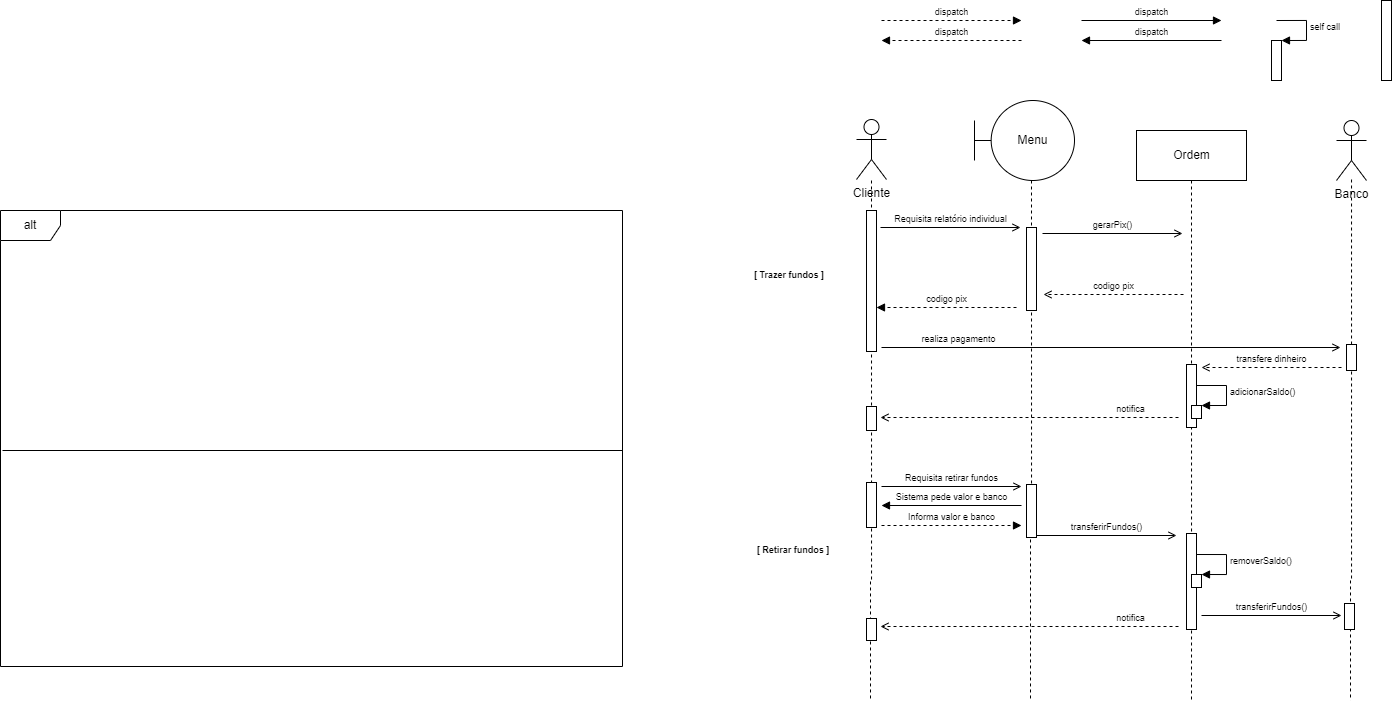

The diagram above was exported from draw.io. Its source (the exported page's mxGraphModel, read from the mxfile embedded in the PNG):
<mxGraphModel dx="1608" dy="443" grid="1" gridSize="10" guides="1" tooltips="1" connect="1" arrows="1" fold="1" page="1" pageScale="1" pageWidth="827" pageHeight="1169" math="0" shadow="0">
  <root>
    <mxCell id="0" />
    <mxCell id="uargvxCBXcEdLmsPK4Fz-19" value="Frames" style="" parent="0" />
    <mxCell id="I_AUkwb4ZW0DI5X3rC-f-4" value="alt" style="shape=umlFrame;whiteSpace=wrap;html=1;connectable=0;allowArrows=0;" parent="uargvxCBXcEdLmsPK4Fz-19" vertex="1">
      <mxGeometry x="-750" y="230" width="622" height="456" as="geometry" />
    </mxCell>
    <mxCell id="I_AUkwb4ZW0DI5X3rC-f-5" value="[ Trazer fundos&amp;nbsp;]" style="text;html=1;strokeColor=none;fillColor=none;align=center;verticalAlign=middle;whiteSpace=wrap;rounded=0;fontSize=9;fontStyle=1" parent="uargvxCBXcEdLmsPK4Fz-19" vertex="1">
      <mxGeometry x="-20" y="280" width="118" height="30" as="geometry" />
    </mxCell>
    <mxCell id="I_AUkwb4ZW0DI5X3rC-f-10" value="" style="line;strokeWidth=1;fillColor=none;align=left;verticalAlign=middle;spacingTop=-1;spacingLeft=3;spacingRight=3;rotatable=0;labelPosition=right;points=[];portConstraint=eastwest;" parent="uargvxCBXcEdLmsPK4Fz-19" vertex="1">
      <mxGeometry x="-748" y="466" width="620" height="8" as="geometry" />
    </mxCell>
    <mxCell id="1" value="Lifeline" style="" parent="0" />
    <mxCell id="uargvxCBXcEdLmsPK4Fz-6" style="edgeStyle=orthogonalEdgeStyle;rounded=0;orthogonalLoop=1;jettySize=auto;html=1;dashed=1;endArrow=none;endFill=0;" parent="1" edge="1">
      <mxGeometry relative="1" as="geometry">
        <mxPoint x="120" y="720" as="targetPoint" />
        <mxPoint x="121" y="200" as="sourcePoint" />
        <Array as="points">
          <mxPoint x="121" y="600" />
        </Array>
      </mxGeometry>
    </mxCell>
    <mxCell id="7DZXS5kJn3IvhMB3W_RJ-8" value="Banco" style="shape=umlActor;verticalLabelPosition=bottom;verticalAlign=top;html=1;outlineConnect=0;connectable=0;allowArrows=0;" parent="1" vertex="1">
      <mxGeometry x="586" y="140" width="30" height="60" as="geometry" />
    </mxCell>
    <mxCell id="7DZXS5kJn3IvhMB3W_RJ-23" style="edgeStyle=orthogonalEdgeStyle;rounded=0;orthogonalLoop=1;jettySize=auto;html=1;dashed=1;endArrow=none;endFill=0;cloneable=1;anchorPointDirection=1;" parent="1" edge="1">
      <mxGeometry relative="1" as="geometry">
        <mxPoint x="441" y="720" as="targetPoint" />
        <mxPoint x="441" y="200" as="sourcePoint" />
        <Array as="points">
          <mxPoint x="441" y="600" />
        </Array>
      </mxGeometry>
    </mxCell>
    <mxCell id="7DZXS5kJn3IvhMB3W_RJ-25" style="edgeStyle=orthogonalEdgeStyle;rounded=0;orthogonalLoop=1;jettySize=auto;html=1;dashed=1;endArrow=none;endFill=0;" parent="1" edge="1">
      <mxGeometry relative="1" as="geometry">
        <mxPoint x="600" y="720" as="targetPoint" />
        <mxPoint x="601.0285714285715" y="199" as="sourcePoint" />
        <Array as="points">
          <mxPoint x="601" y="600" />
        </Array>
      </mxGeometry>
    </mxCell>
    <mxCell id="7DZXS5kJn3IvhMB3W_RJ-26" value="Ordem" style="html=1;connectable=0;allowArrows=0;" parent="1" vertex="1">
      <mxGeometry x="386" y="150" width="110" height="50" as="geometry" />
    </mxCell>
    <mxCell id="7DZXS5kJn3IvhMB3W_RJ-28" value="Cliente" style="shape=umlActor;verticalLabelPosition=bottom;verticalAlign=top;html=1;outlineConnect=0;connectable=0;allowArrows=0;" parent="1" vertex="1">
      <mxGeometry x="106" y="139" width="30" height="60" as="geometry" />
    </mxCell>
    <mxCell id="7DZXS5kJn3IvhMB3W_RJ-29" style="edgeStyle=orthogonalEdgeStyle;rounded=0;orthogonalLoop=1;jettySize=auto;html=1;endArrow=none;endFill=0;dashed=1;" parent="1" edge="1">
      <mxGeometry relative="1" as="geometry">
        <mxPoint x="280" y="720" as="targetPoint" />
        <mxPoint x="281" y="200" as="sourcePoint" />
        <Array as="points">
          <mxPoint x="281" y="530" />
          <mxPoint x="280" y="530" />
          <mxPoint x="280" y="607" />
        </Array>
      </mxGeometry>
    </mxCell>
    <mxCell id="uargvxCBXcEdLmsPK4Fz-17" value="Active" style="" parent="0" />
    <mxCell id="uargvxCBXcEdLmsPK4Fz-91" value="" style="html=1;points=[];perimeter=orthogonalPerimeter;fontSize=9;" parent="uargvxCBXcEdLmsPK4Fz-17" vertex="1">
      <mxGeometry x="631" y="20" width="10" height="80" as="geometry" />
    </mxCell>
    <mxCell id="uargvxCBXcEdLmsPK4Fz-92" value="" style="html=1;points=[];perimeter=orthogonalPerimeter;fontSize=9;" parent="uargvxCBXcEdLmsPK4Fz-17" vertex="1">
      <mxGeometry x="116" y="230" width="10" height="141" as="geometry" />
    </mxCell>
    <mxCell id="uargvxCBXcEdLmsPK4Fz-98" value="" style="html=1;points=[];perimeter=orthogonalPerimeter;fontSize=9;" parent="uargvxCBXcEdLmsPK4Fz-17" vertex="1">
      <mxGeometry x="276" y="247" width="10" height="83" as="geometry" />
    </mxCell>
    <mxCell id="7DZXS5kJn3IvhMB3W_RJ-31" value="" style="html=1;points=[];perimeter=orthogonalPerimeter;fontSize=9;" parent="uargvxCBXcEdLmsPK4Fz-17" vertex="1">
      <mxGeometry x="596" y="364" width="10" height="26" as="geometry" />
    </mxCell>
    <mxCell id="QHpV1U1pM7z91qVuS4w6-8" value="" style="html=1;points=[];perimeter=orthogonalPerimeter;fontSize=9;" parent="uargvxCBXcEdLmsPK4Fz-17" vertex="1">
      <mxGeometry x="436" y="384" width="10" height="63" as="geometry" />
    </mxCell>
    <mxCell id="QHpV1U1pM7z91qVuS4w6-9" value="" style="html=1;points=[];perimeter=orthogonalPerimeter;" parent="uargvxCBXcEdLmsPK4Fz-17" vertex="1">
      <mxGeometry x="441" y="425" width="10" height="13" as="geometry" />
    </mxCell>
    <mxCell id="QHpV1U1pM7z91qVuS4w6-10" value="adicionarSaldo()" style="edgeStyle=orthogonalEdgeStyle;html=1;align=left;spacingLeft=2;endArrow=block;rounded=0;entryX=1;entryY=0;fontSize=9;" parent="uargvxCBXcEdLmsPK4Fz-17" target="QHpV1U1pM7z91qVuS4w6-9" edge="1">
      <mxGeometry relative="1" as="geometry">
        <mxPoint x="446" y="405" as="sourcePoint" />
        <Array as="points">
          <mxPoint x="476" y="405" />
        </Array>
      </mxGeometry>
    </mxCell>
    <mxCell id="QHpV1U1pM7z91qVuS4w6-13" value="[ Retirar fundos ]" style="text;html=1;strokeColor=none;fillColor=none;align=center;verticalAlign=middle;whiteSpace=wrap;rounded=0;fontSize=9;fontStyle=1" parent="uargvxCBXcEdLmsPK4Fz-17" vertex="1">
      <mxGeometry x="-10" y="555" width="106" height="30" as="geometry" />
    </mxCell>
    <mxCell id="KzvHdLAsrOeqwpB9lRgb-3" value="Menu" style="shape=umlBoundary;whiteSpace=wrap;html=1;" parent="uargvxCBXcEdLmsPK4Fz-17" vertex="1">
      <mxGeometry x="224" y="120" width="100" height="80" as="geometry" />
    </mxCell>
    <mxCell id="KzvHdLAsrOeqwpB9lRgb-5" value="gerarPix()" style="html=1;verticalAlign=bottom;endArrow=open;rounded=0;fontSize=9;endFill=0;" parent="uargvxCBXcEdLmsPK4Fz-17" edge="1">
      <mxGeometry width="80" relative="1" as="geometry">
        <mxPoint x="292" y="253" as="sourcePoint" />
        <mxPoint x="432" y="253" as="targetPoint" />
        <mxPoint as="offset" />
      </mxGeometry>
    </mxCell>
    <mxCell id="KzvHdLAsrOeqwpB9lRgb-7" value="codigo pix" style="html=1;verticalAlign=bottom;endArrow=block;rounded=0;dashed=1;fontSize=9;" parent="uargvxCBXcEdLmsPK4Fz-17" edge="1">
      <mxGeometry width="80" relative="1" as="geometry">
        <mxPoint x="266" y="327" as="sourcePoint" />
        <mxPoint x="126" y="327" as="targetPoint" />
        <mxPoint as="offset" />
      </mxGeometry>
    </mxCell>
    <mxCell id="KzvHdLAsrOeqwpB9lRgb-10" value="transfere dinheiro" style="html=1;verticalAlign=bottom;endArrow=open;rounded=0;fontSize=9;dashed=1;endFill=0;" parent="uargvxCBXcEdLmsPK4Fz-17" edge="1">
      <mxGeometry width="80" relative="1" as="geometry">
        <mxPoint x="591" y="387" as="sourcePoint" />
        <mxPoint x="451" y="387" as="targetPoint" />
        <mxPoint as="offset" />
      </mxGeometry>
    </mxCell>
    <mxCell id="KzvHdLAsrOeqwpB9lRgb-11" value="notifica" style="html=1;verticalAlign=bottom;endArrow=open;rounded=0;fontSize=9;dashed=1;endFill=0;" parent="uargvxCBXcEdLmsPK4Fz-17" edge="1">
      <mxGeometry x="-0.6779" width="80" relative="1" as="geometry">
        <mxPoint x="428" y="437" as="sourcePoint" />
        <mxPoint x="130" y="437" as="targetPoint" />
        <mxPoint as="offset" />
      </mxGeometry>
    </mxCell>
    <mxCell id="KzvHdLAsrOeqwpB9lRgb-12" value="" style="html=1;points=[];perimeter=orthogonalPerimeter;fontSize=9;" parent="uargvxCBXcEdLmsPK4Fz-17" vertex="1">
      <mxGeometry x="116" y="426" width="10" height="24" as="geometry" />
    </mxCell>
    <mxCell id="KzvHdLAsrOeqwpB9lRgb-29" value="Requisita retirar fundos" style="html=1;verticalAlign=bottom;endArrow=open;rounded=0;fontSize=9;endFill=0;" parent="uargvxCBXcEdLmsPK4Fz-17" edge="1">
      <mxGeometry width="80" relative="1" as="geometry">
        <mxPoint x="131" y="506" as="sourcePoint" />
        <mxPoint x="271" y="506" as="targetPoint" />
        <mxPoint as="offset" />
      </mxGeometry>
    </mxCell>
    <mxCell id="KzvHdLAsrOeqwpB9lRgb-30" value="Sistema pede valor e banco" style="html=1;verticalAlign=bottom;endArrow=block;rounded=0;fontSize=9;" parent="uargvxCBXcEdLmsPK4Fz-17" edge="1">
      <mxGeometry width="80" relative="1" as="geometry">
        <mxPoint x="271" y="525" as="sourcePoint" />
        <mxPoint x="131" y="525" as="targetPoint" />
        <mxPoint as="offset" />
      </mxGeometry>
    </mxCell>
    <mxCell id="KzvHdLAsrOeqwpB9lRgb-31" value="Informa valor e banco" style="html=1;verticalAlign=bottom;endArrow=block;rounded=0;dashed=1;fontSize=9;" parent="uargvxCBXcEdLmsPK4Fz-17" edge="1">
      <mxGeometry width="80" relative="1" as="geometry">
        <mxPoint x="131" y="545" as="sourcePoint" />
        <mxPoint x="271" y="545" as="targetPoint" />
        <mxPoint as="offset" />
      </mxGeometry>
    </mxCell>
    <mxCell id="KzvHdLAsrOeqwpB9lRgb-32" value="transferirFundos()" style="html=1;verticalAlign=bottom;endArrow=open;rounded=0;fontSize=9;endFill=0;" parent="uargvxCBXcEdLmsPK4Fz-17" edge="1">
      <mxGeometry width="80" relative="1" as="geometry">
        <mxPoint x="286" y="555" as="sourcePoint" />
        <mxPoint x="426" y="555" as="targetPoint" />
        <mxPoint as="offset" />
      </mxGeometry>
    </mxCell>
    <mxCell id="KzvHdLAsrOeqwpB9lRgb-33" value="transferirFundos()" style="html=1;verticalAlign=bottom;endArrow=open;rounded=0;fontSize=9;endFill=0;" parent="uargvxCBXcEdLmsPK4Fz-17" edge="1">
      <mxGeometry width="80" relative="1" as="geometry">
        <mxPoint x="451" y="635" as="sourcePoint" />
        <mxPoint x="591" y="635" as="targetPoint" />
        <mxPoint as="offset" />
      </mxGeometry>
    </mxCell>
    <mxCell id="KzvHdLAsrOeqwpB9lRgb-34" value="" style="html=1;points=[];perimeter=orthogonalPerimeter;fontSize=9;" parent="uargvxCBXcEdLmsPK4Fz-17" vertex="1">
      <mxGeometry x="436" y="553" width="10" height="96" as="geometry" />
    </mxCell>
    <mxCell id="KzvHdLAsrOeqwpB9lRgb-35" value="" style="html=1;points=[];perimeter=orthogonalPerimeter;" parent="uargvxCBXcEdLmsPK4Fz-17" vertex="1">
      <mxGeometry x="441" y="594" width="10" height="13" as="geometry" />
    </mxCell>
    <mxCell id="KzvHdLAsrOeqwpB9lRgb-36" value="removerSaldo()" style="edgeStyle=orthogonalEdgeStyle;html=1;align=left;spacingLeft=2;endArrow=block;rounded=0;entryX=1;entryY=0;fontSize=9;" parent="uargvxCBXcEdLmsPK4Fz-17" target="KzvHdLAsrOeqwpB9lRgb-35" edge="1">
      <mxGeometry relative="1" as="geometry">
        <mxPoint x="446" y="574" as="sourcePoint" />
        <Array as="points">
          <mxPoint x="476" y="574" />
        </Array>
      </mxGeometry>
    </mxCell>
    <mxCell id="KzvHdLAsrOeqwpB9lRgb-37" value="" style="html=1;points=[];perimeter=orthogonalPerimeter;fontSize=9;" parent="uargvxCBXcEdLmsPK4Fz-17" vertex="1">
      <mxGeometry x="594" y="623" width="10" height="26" as="geometry" />
    </mxCell>
    <mxCell id="KzvHdLAsrOeqwpB9lRgb-38" value="" style="html=1;points=[];perimeter=orthogonalPerimeter;fontSize=9;" parent="uargvxCBXcEdLmsPK4Fz-17" vertex="1">
      <mxGeometry x="276" y="504" width="10" height="53" as="geometry" />
    </mxCell>
    <mxCell id="KzvHdLAsrOeqwpB9lRgb-39" value="" style="html=1;points=[];perimeter=orthogonalPerimeter;fontSize=9;" parent="uargvxCBXcEdLmsPK4Fz-17" vertex="1">
      <mxGeometry x="116" y="502" width="10" height="45" as="geometry" />
    </mxCell>
    <mxCell id="uargvxCBXcEdLmsPK4Fz-18" value="Messages" style="" parent="0" />
    <mxCell id="uargvxCBXcEdLmsPK4Fz-24" value="Requisita relatório individual" style="html=1;verticalAlign=bottom;endArrow=open;rounded=0;fontSize=9;endFill=0;" parent="uargvxCBXcEdLmsPK4Fz-18" edge="1">
      <mxGeometry width="80" relative="1" as="geometry">
        <mxPoint x="130" y="247" as="sourcePoint" />
        <mxPoint x="270" y="247" as="targetPoint" />
        <mxPoint as="offset" />
      </mxGeometry>
    </mxCell>
    <mxCell id="uargvxCBXcEdLmsPK4Fz-26" value="dispatch" style="html=1;verticalAlign=bottom;endArrow=block;rounded=0;fontSize=9;" parent="uargvxCBXcEdLmsPK4Fz-18" edge="1">
      <mxGeometry width="80" relative="1" as="geometry">
        <mxPoint x="331" y="40" as="sourcePoint" />
        <mxPoint x="471" y="40" as="targetPoint" />
        <mxPoint as="offset" />
      </mxGeometry>
    </mxCell>
    <mxCell id="uargvxCBXcEdLmsPK4Fz-27" value="dispatch" style="html=1;verticalAlign=bottom;endArrow=block;rounded=0;dashed=1;fontSize=9;" parent="uargvxCBXcEdLmsPK4Fz-18" edge="1">
      <mxGeometry width="80" relative="1" as="geometry">
        <mxPoint x="131" y="40" as="sourcePoint" />
        <mxPoint x="271" y="40" as="targetPoint" />
        <mxPoint as="offset" />
      </mxGeometry>
    </mxCell>
    <mxCell id="uargvxCBXcEdLmsPK4Fz-28" value="dispatch" style="html=1;verticalAlign=bottom;endArrow=block;rounded=0;fontSize=9;" parent="uargvxCBXcEdLmsPK4Fz-18" edge="1">
      <mxGeometry width="80" relative="1" as="geometry">
        <mxPoint x="471" y="60" as="sourcePoint" />
        <mxPoint x="331" y="60" as="targetPoint" />
        <mxPoint as="offset" />
      </mxGeometry>
    </mxCell>
    <mxCell id="uargvxCBXcEdLmsPK4Fz-29" value="dispatch" style="html=1;verticalAlign=bottom;endArrow=block;rounded=0;dashed=1;fontSize=9;" parent="uargvxCBXcEdLmsPK4Fz-18" edge="1">
      <mxGeometry width="80" relative="1" as="geometry">
        <mxPoint x="271" y="60" as="sourcePoint" />
        <mxPoint x="131" y="60" as="targetPoint" />
        <mxPoint as="offset" />
      </mxGeometry>
    </mxCell>
    <mxCell id="uargvxCBXcEdLmsPK4Fz-34" value="" style="html=1;points=[];perimeter=orthogonalPerimeter;fontSize=9;" parent="uargvxCBXcEdLmsPK4Fz-18" vertex="1">
      <mxGeometry x="521" y="60" width="10" height="40" as="geometry" />
    </mxCell>
    <mxCell id="uargvxCBXcEdLmsPK4Fz-35" value="self call" style="edgeStyle=orthogonalEdgeStyle;html=1;align=left;spacingLeft=2;endArrow=block;rounded=0;entryX=1;entryY=0;fontSize=9;" parent="uargvxCBXcEdLmsPK4Fz-18" target="uargvxCBXcEdLmsPK4Fz-34" edge="1">
      <mxGeometry relative="1" as="geometry">
        <mxPoint x="526" y="40" as="sourcePoint" />
        <Array as="points">
          <mxPoint x="556" y="40" />
        </Array>
      </mxGeometry>
    </mxCell>
    <mxCell id="uargvxCBXcEdLmsPK4Fz-36" value="codigo pix" style="html=1;verticalAlign=bottom;endArrow=open;rounded=0;fontSize=9;dashed=1;endFill=0;" parent="uargvxCBXcEdLmsPK4Fz-18" edge="1">
      <mxGeometry width="80" relative="1" as="geometry">
        <mxPoint x="433" y="314" as="sourcePoint" />
        <mxPoint x="293" y="314" as="targetPoint" />
        <mxPoint as="offset" />
      </mxGeometry>
    </mxCell>
    <mxCell id="QHpV1U1pM7z91qVuS4w6-6" value="realiza pagamento" style="html=1;verticalAlign=bottom;endArrow=open;rounded=0;fontSize=9;endFill=0;" parent="uargvxCBXcEdLmsPK4Fz-18" edge="1">
      <mxGeometry x="-0.6667" width="80" relative="1" as="geometry">
        <mxPoint x="131" y="367" as="sourcePoint" />
        <mxPoint x="590" y="367" as="targetPoint" />
        <mxPoint as="offset" />
      </mxGeometry>
    </mxCell>
    <mxCell id="KzvHdLAsrOeqwpB9lRgb-42" value="notifica" style="html=1;verticalAlign=bottom;endArrow=open;rounded=0;fontSize=9;dashed=1;endFill=0;" parent="uargvxCBXcEdLmsPK4Fz-18" edge="1">
      <mxGeometry x="-0.6779" width="80" relative="1" as="geometry">
        <mxPoint x="428" y="646" as="sourcePoint" />
        <mxPoint x="130" y="646" as="targetPoint" />
        <mxPoint as="offset" />
      </mxGeometry>
    </mxCell>
    <mxCell id="KzvHdLAsrOeqwpB9lRgb-43" value="" style="html=1;points=[];perimeter=orthogonalPerimeter;fontSize=9;" parent="uargvxCBXcEdLmsPK4Fz-18" vertex="1">
      <mxGeometry x="116" y="638" width="10" height="22" as="geometry" />
    </mxCell>
  </root>
</mxGraphModel>